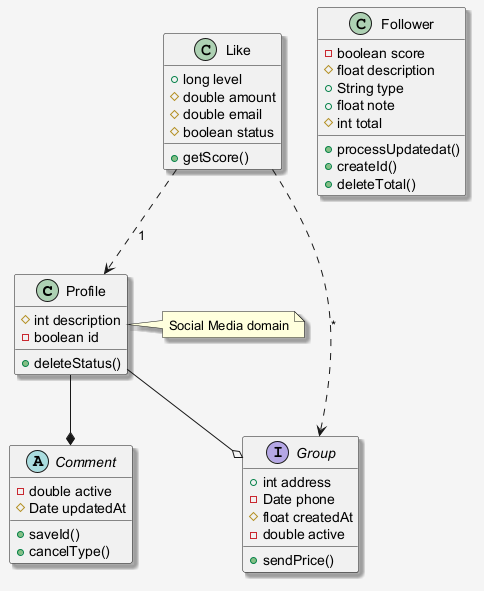

The diagram above was rendered by PlantUML. Its source (embedded in the PNG):
@startuml
skinparam shadowing false
skinparam backgroundColor #F5F5F5
skinparam shadowing true
class Profile {
  #int description
  -boolean id
  +deleteStatus()
}
class Follower {
  -boolean score
  #float description
  +String type
  +float note
  #int total
  +processUpdatedat()
  +createId()
  +deleteTotal()
}
class Like {
  +long level
  #double amount
  #double email
  #boolean status
  +getScore()
}
abstract class Comment {
  -double active
  #Date updatedAt
  +saveId()
  +cancelType()
}
interface Group {
  +int address
  -Date phone
  #float createdAt
  -double active
  +sendPrice()
}
Like ..> Group : "*"
Profile --o Group
Profile --* Comment
Like ..> Profile : "1"
note right of Profile : Social Media domain
@enduml